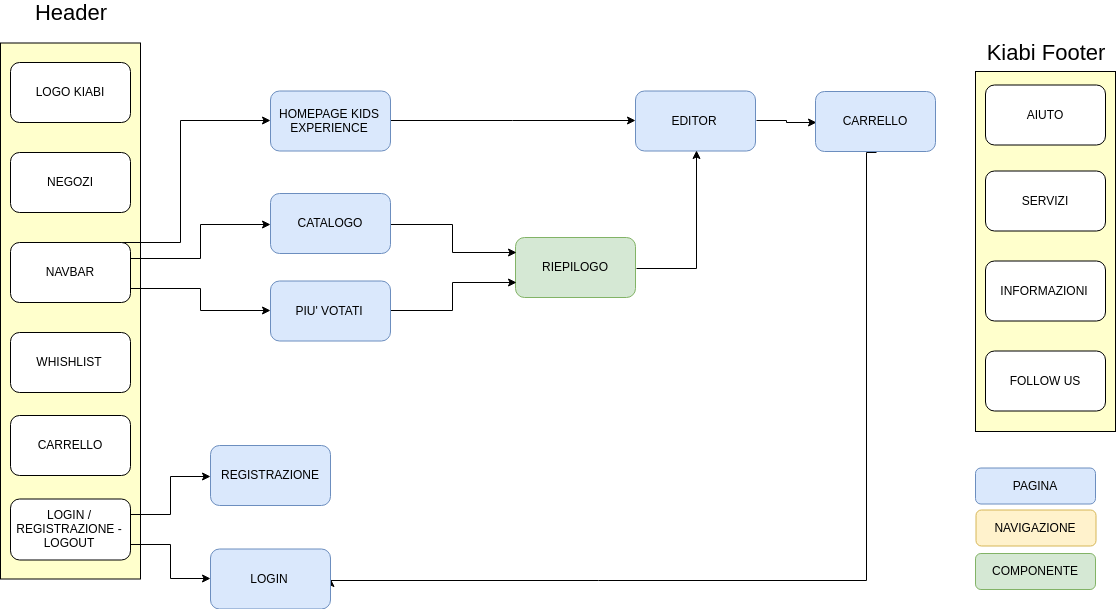

The diagram above was exported from draw.io. Its source (the exported page's mxGraphModel, read from the mxfile embedded in the PNG):
<mxGraphModel dx="4217" dy="2059" grid="1" gridSize="10" guides="1" tooltips="1" connect="1" arrows="1" fold="1" page="1" pageScale="1" pageWidth="827" pageHeight="1169" math="0" shadow="0">
  <root>
    <mxCell id="0" />
    <mxCell id="1" parent="0" />
    <mxCell id="bOjhGyOQDt771ycO5LVs-35" value="" style="edgeStyle=orthogonalEdgeStyle;rounded=0;orthogonalLoop=1;jettySize=auto;html=1;fontSize=22;" parent="1" edge="1">
      <mxGeometry relative="1" as="geometry">
        <mxPoint x="-879.5" y="-545" as="targetPoint" />
      </mxGeometry>
    </mxCell>
    <mxCell id="bOjhGyOQDt771ycO5LVs-66" style="edgeStyle=orthogonalEdgeStyle;rounded=0;orthogonalLoop=1;jettySize=auto;html=1;exitX=0.5;exitY=0;exitDx=0;exitDy=0;entryX=0;entryY=0.5;entryDx=0;entryDy=0;fontSize=22;" parent="1" edge="1">
      <mxGeometry relative="1" as="geometry">
        <mxPoint x="-879" y="-726" as="targetPoint" />
      </mxGeometry>
    </mxCell>
    <mxCell id="bOjhGyOQDt771ycO5LVs-74" style="edgeStyle=orthogonalEdgeStyle;rounded=0;orthogonalLoop=1;jettySize=auto;html=1;exitX=0.5;exitY=1;exitDx=0;exitDy=0;entryX=0;entryY=0.5;entryDx=0;entryDy=0;fontSize=22;" parent="1" edge="1">
      <mxGeometry relative="1" as="geometry">
        <mxPoint x="-879" y="-354.33333333333326" as="targetPoint" />
      </mxGeometry>
    </mxCell>
    <mxCell id="bOjhGyOQDt771ycO5LVs-91" style="edgeStyle=orthogonalEdgeStyle;rounded=0;orthogonalLoop=1;jettySize=auto;html=1;exitX=0.75;exitY=0;exitDx=0;exitDy=0;entryX=0.75;entryY=1;entryDx=0;entryDy=0;fontSize=22;" parent="1" edge="1">
      <mxGeometry relative="1" as="geometry">
        <mxPoint x="-789" y="-696" as="targetPoint" />
      </mxGeometry>
    </mxCell>
    <mxCell id="bOjhGyOQDt771ycO5LVs-92" style="edgeStyle=orthogonalEdgeStyle;rounded=0;orthogonalLoop=1;jettySize=auto;html=1;exitX=0.75;exitY=1;exitDx=0;exitDy=0;entryX=0.75;entryY=0;entryDx=0;entryDy=0;fontSize=22;" parent="1" edge="1">
      <mxGeometry relative="1" as="geometry">
        <mxPoint x="-789" y="-514.3333333333333" as="sourcePoint" />
      </mxGeometry>
    </mxCell>
    <mxCell id="bOjhGyOQDt771ycO5LVs-29" style="edgeStyle=orthogonalEdgeStyle;rounded=0;orthogonalLoop=1;jettySize=auto;html=1;entryX=0;entryY=0.5;entryDx=0;entryDy=0;" parent="1" edge="1">
      <mxGeometry relative="1" as="geometry">
        <mxPoint x="-1060.6666666666665" y="-544.3333333333333" as="targetPoint" />
      </mxGeometry>
    </mxCell>
    <mxCell id="bOjhGyOQDt771ycO5LVs-80" style="edgeStyle=orthogonalEdgeStyle;rounded=0;orthogonalLoop=1;jettySize=auto;html=1;exitX=1;exitY=0.5;exitDx=0;exitDy=0;entryX=0;entryY=0;entryDx=0;entryDy=25;entryPerimeter=0;fontSize=22;" parent="1" edge="1">
      <mxGeometry relative="1" as="geometry">
        <mxPoint x="-660.6666666666665" y="-726" as="targetPoint" />
      </mxGeometry>
    </mxCell>
    <mxCell id="bOjhGyOQDt771ycO5LVs-90" style="edgeStyle=orthogonalEdgeStyle;rounded=0;orthogonalLoop=1;jettySize=auto;html=1;exitX=0.5;exitY=1;exitDx=0;exitDy=0;entryX=0.5;entryY=0;entryDx=0;entryDy=0;fontSize=22;" parent="1" edge="1">
      <mxGeometry relative="1" as="geometry">
        <mxPoint x="-819" y="-696" as="sourcePoint" />
      </mxGeometry>
    </mxCell>
    <mxCell id="bOjhGyOQDt771ycO5LVs-98" style="edgeStyle=orthogonalEdgeStyle;rounded=0;orthogonalLoop=1;jettySize=auto;html=1;exitX=0;exitY=0.75;exitDx=0;exitDy=0;entryX=0;entryY=0.25;entryDx=0;entryDy=0;fontSize=22;" parent="1" edge="1">
      <mxGeometry relative="1" as="geometry">
        <mxPoint x="-879" y="-711" as="sourcePoint" />
      </mxGeometry>
    </mxCell>
    <mxCell id="bOjhGyOQDt771ycO5LVs-89" style="edgeStyle=orthogonalEdgeStyle;rounded=0;orthogonalLoop=1;jettySize=auto;html=1;exitX=0.5;exitY=0;exitDx=0;exitDy=0;entryX=0.5;entryY=1;entryDx=0;entryDy=0;fontSize=22;" parent="1" edge="1">
      <mxGeometry relative="1" as="geometry">
        <mxPoint x="-819" y="-514.3333333333333" as="targetPoint" />
      </mxGeometry>
    </mxCell>
    <mxCell id="bOjhGyOQDt771ycO5LVs-97" style="edgeStyle=orthogonalEdgeStyle;rounded=0;orthogonalLoop=1;jettySize=auto;html=1;exitX=1;exitY=0.25;exitDx=0;exitDy=0;entryX=1;entryY=0.75;entryDx=0;entryDy=0;fontSize=22;" parent="1" edge="1">
      <mxGeometry relative="1" as="geometry">
        <mxPoint x="-759" y="-711" as="targetPoint" />
      </mxGeometry>
    </mxCell>
    <mxCell id="g-QBt-VxxXwkt1JbCH1J-3" value="" style="edgeStyle=orthogonalEdgeStyle;rounded=0;orthogonalLoop=1;jettySize=auto;html=1;" parent="1" edge="1">
      <mxGeometry relative="1" as="geometry">
        <mxPoint x="-460" y="-544" as="targetPoint" />
      </mxGeometry>
    </mxCell>
    <mxCell id="g-QBt-VxxXwkt1JbCH1J-9" style="edgeStyle=orthogonalEdgeStyle;rounded=0;orthogonalLoop=1;jettySize=auto;html=1;exitX=1;exitY=0.5;exitDx=0;exitDy=0;entryX=0;entryY=0.5;entryDx=0;entryDy=0;" parent="1" edge="1">
      <mxGeometry relative="1" as="geometry">
        <mxPoint x="-300.6666666666665" y="-544.3333333333333" as="targetPoint" />
      </mxGeometry>
    </mxCell>
    <mxCell id="v1RxXouJQBHTSFOnpLh2-6" style="edgeStyle=orthogonalEdgeStyle;rounded=0;orthogonalLoop=1;jettySize=auto;html=1;exitX=1;exitY=0.5;exitDx=0;exitDy=0;entryX=0;entryY=0.5;entryDx=0;entryDy=0;" parent="1" source="v1RxXouJQBHTSFOnpLh2-8" target="v1RxXouJQBHTSFOnpLh2-23" edge="1">
      <mxGeometry relative="1" as="geometry" />
    </mxCell>
    <mxCell id="v1RxXouJQBHTSFOnpLh2-8" value="EDITOR" style="rounded=1;whiteSpace=wrap;html=1;fillColor=#DAE8FC;strokeColor=#6C8EBF;" parent="1" vertex="1">
      <mxGeometry x="-1060" y="-784.5" width="120" height="60" as="geometry" />
    </mxCell>
    <mxCell id="v1RxXouJQBHTSFOnpLh2-10" value="PAGINA" style="rounded=1;whiteSpace=wrap;html=1;fillColor=#dae8fc;strokeColor=#6c8ebf;" parent="1" vertex="1">
      <mxGeometry x="-720" y="-407.5" width="120" height="36" as="geometry" />
    </mxCell>
    <mxCell id="v1RxXouJQBHTSFOnpLh2-11" value="NAVIGAZIONE" style="rounded=1;whiteSpace=wrap;html=1;fillColor=#fff2cc;strokeColor=#d6b656;" parent="1" vertex="1">
      <mxGeometry x="-719.5" y="-365.5" width="120" height="36" as="geometry" />
    </mxCell>
    <mxCell id="v1RxXouJQBHTSFOnpLh2-12" value="COMPONENTE" style="rounded=1;whiteSpace=wrap;html=1;fillColor=#d5e8d4;strokeColor=#82b366;" parent="1" vertex="1">
      <mxGeometry x="-720" y="-322" width="120" height="36" as="geometry" />
    </mxCell>
    <mxCell id="v1RxXouJQBHTSFOnpLh2-13" style="edgeStyle=orthogonalEdgeStyle;rounded=0;orthogonalLoop=1;jettySize=auto;html=1;exitX=1;exitY=0.5;exitDx=0;exitDy=0;entryX=0.5;entryY=1;entryDx=0;entryDy=0;" parent="1" source="v1RxXouJQBHTSFOnpLh2-14" target="v1RxXouJQBHTSFOnpLh2-8" edge="1">
      <mxGeometry relative="1" as="geometry" />
    </mxCell>
    <mxCell id="v1RxXouJQBHTSFOnpLh2-14" value="&lt;div&gt;RIEPILOGO&lt;/div&gt;" style="rounded=1;whiteSpace=wrap;html=1;fillColor=#d5e8d4;strokeColor=#82B366;" parent="1" vertex="1">
      <mxGeometry x="-1180" y="-638" width="120" height="60" as="geometry" />
    </mxCell>
    <mxCell id="v1RxXouJQBHTSFOnpLh2-15" style="edgeStyle=orthogonalEdgeStyle;rounded=0;orthogonalLoop=1;jettySize=auto;html=1;exitX=1;exitY=0.5;exitDx=0;exitDy=0;" parent="1" source="v1RxXouJQBHTSFOnpLh2-16" target="v1RxXouJQBHTSFOnpLh2-8" edge="1">
      <mxGeometry relative="1" as="geometry" />
    </mxCell>
    <mxCell id="v1RxXouJQBHTSFOnpLh2-16" value="HOMEPAGE KIDS EXPERIENCE" style="rounded=1;whiteSpace=wrap;html=1;strokeColor=#6C8EBF;fillColor=#DAE8FC;" parent="1" vertex="1">
      <mxGeometry x="-1425" y="-784.5" width="120" height="60" as="geometry" />
    </mxCell>
    <mxCell id="v1RxXouJQBHTSFOnpLh2-17" value="" style="rounded=0;whiteSpace=wrap;html=1;strokeColor=#000000;fillColor=#FFFFCC;" parent="1" vertex="1">
      <mxGeometry x="-720" y="-804" width="140" height="360" as="geometry" />
    </mxCell>
    <mxCell id="v1RxXouJQBHTSFOnpLh2-18" value="INFORMAZIONI" style="rounded=1;whiteSpace=wrap;html=1;" parent="1" vertex="1">
      <mxGeometry x="-710" y="-614.5" width="120" height="60" as="geometry" />
    </mxCell>
    <mxCell id="v1RxXouJQBHTSFOnpLh2-19" value="SERVIZI" style="rounded=1;whiteSpace=wrap;html=1;" parent="1" vertex="1">
      <mxGeometry x="-710" y="-704.5" width="120" height="60" as="geometry" />
    </mxCell>
    <mxCell id="v1RxXouJQBHTSFOnpLh2-20" value="FOLLOW US" style="rounded=1;whiteSpace=wrap;html=1;" parent="1" vertex="1">
      <mxGeometry x="-710" y="-524.5" width="120" height="60" as="geometry" />
    </mxCell>
    <mxCell id="v1RxXouJQBHTSFOnpLh2-21" value="AIUTO" style="rounded=1;whiteSpace=wrap;html=1;" parent="1" vertex="1">
      <mxGeometry x="-710" y="-790.5" width="120" height="60" as="geometry" />
    </mxCell>
    <mxCell id="v1RxXouJQBHTSFOnpLh2-22" value="Kiabi Footer" style="text;html=1;strokeColor=none;fillColor=none;align=center;verticalAlign=middle;whiteSpace=wrap;rounded=0;fontSize=22;" parent="1" vertex="1">
      <mxGeometry x="-720" y="-833.5" width="140" height="20" as="geometry" />
    </mxCell>
    <mxCell id="v1RxXouJQBHTSFOnpLh2-57" style="edgeStyle=orthogonalEdgeStyle;rounded=0;orthogonalLoop=1;jettySize=auto;html=1;exitX=0.5;exitY=1;exitDx=0;exitDy=0;entryX=1;entryY=0.5;entryDx=0;entryDy=0;" parent="1" source="v1RxXouJQBHTSFOnpLh2-23" target="v1RxXouJQBHTSFOnpLh2-54" edge="1">
      <mxGeometry relative="1" as="geometry">
        <Array as="points">
          <mxPoint x="-830" y="-724" />
          <mxPoint x="-830" y="-296" />
        </Array>
      </mxGeometry>
    </mxCell>
    <mxCell id="v1RxXouJQBHTSFOnpLh2-23" value="CARRELLO" style="rounded=1;whiteSpace=wrap;html=1;fillColor=#dae8fc;strokeColor=#6c8ebf;" parent="1" vertex="1">
      <mxGeometry x="-880" y="-784" width="120" height="60" as="geometry" />
    </mxCell>
    <mxCell id="v1RxXouJQBHTSFOnpLh2-24" value="" style="rounded=0;whiteSpace=wrap;html=1;strokeColor=#000000;fillColor=#FFFFCC;" parent="1" vertex="1">
      <mxGeometry x="-1695" y="-832.5" width="140" height="536" as="geometry" />
    </mxCell>
    <mxCell id="v1RxXouJQBHTSFOnpLh2-51" style="edgeStyle=orthogonalEdgeStyle;rounded=0;orthogonalLoop=1;jettySize=auto;html=1;exitX=1;exitY=0.25;exitDx=0;exitDy=0;entryX=0;entryY=0.5;entryDx=0;entryDy=0;" parent="1" source="v1RxXouJQBHTSFOnpLh2-25" target="v1RxXouJQBHTSFOnpLh2-49" edge="1">
      <mxGeometry relative="1" as="geometry" />
    </mxCell>
    <mxCell id="v1RxXouJQBHTSFOnpLh2-55" style="edgeStyle=orthogonalEdgeStyle;rounded=0;orthogonalLoop=1;jettySize=auto;html=1;exitX=1;exitY=0.75;exitDx=0;exitDy=0;entryX=0;entryY=0.5;entryDx=0;entryDy=0;" parent="1" source="v1RxXouJQBHTSFOnpLh2-25" target="v1RxXouJQBHTSFOnpLh2-54" edge="1">
      <mxGeometry relative="1" as="geometry" />
    </mxCell>
    <mxCell id="v1RxXouJQBHTSFOnpLh2-25" value="LOGIN / REGISTRAZIONE - LOGOUT" style="rounded=1;whiteSpace=wrap;html=1;" parent="1" vertex="1">
      <mxGeometry x="-1685" y="-376.5" width="120" height="61" as="geometry" />
    </mxCell>
    <mxCell id="v1RxXouJQBHTSFOnpLh2-26" value="LOGO KIABI" style="rounded=1;whiteSpace=wrap;html=1;" parent="1" vertex="1">
      <mxGeometry x="-1685" y="-813" width="120" height="60" as="geometry" />
    </mxCell>
    <mxCell id="v1RxXouJQBHTSFOnpLh2-27" value="NEGOZI" style="rounded=1;whiteSpace=wrap;html=1;" parent="1" vertex="1">
      <mxGeometry x="-1685" y="-723" width="120" height="60" as="geometry" />
    </mxCell>
    <mxCell id="v1RxXouJQBHTSFOnpLh2-28" value="WHISHLIST" style="rounded=1;whiteSpace=wrap;html=1;" parent="1" vertex="1">
      <mxGeometry x="-1685" y="-543" width="120" height="60" as="geometry" />
    </mxCell>
    <mxCell id="v1RxXouJQBHTSFOnpLh2-29" value="CARRELLO" style="rounded=1;whiteSpace=wrap;html=1;" parent="1" vertex="1">
      <mxGeometry x="-1685" y="-460" width="120" height="60" as="geometry" />
    </mxCell>
    <mxCell id="v1RxXouJQBHTSFOnpLh2-30" value="Header" style="text;html=1;strokeColor=none;fillColor=none;align=center;verticalAlign=middle;whiteSpace=wrap;rounded=0;fontSize=22;" parent="1" vertex="1">
      <mxGeometry x="-1695" y="-873" width="140" height="20" as="geometry" />
    </mxCell>
    <mxCell id="v1RxXouJQBHTSFOnpLh2-31" style="edgeStyle=orthogonalEdgeStyle;rounded=0;orthogonalLoop=1;jettySize=auto;html=1;exitX=1;exitY=0.25;exitDx=0;exitDy=0;entryX=0;entryY=0.5;entryDx=0;entryDy=0;" parent="1" source="v1RxXouJQBHTSFOnpLh2-35" target="v1RxXouJQBHTSFOnpLh2-37" edge="1">
      <mxGeometry relative="1" as="geometry" />
    </mxCell>
    <mxCell id="v1RxXouJQBHTSFOnpLh2-34" style="edgeStyle=orthogonalEdgeStyle;rounded=0;orthogonalLoop=1;jettySize=auto;html=1;exitX=0.75;exitY=0;exitDx=0;exitDy=0;entryX=0;entryY=0.5;entryDx=0;entryDy=0;" parent="1" source="v1RxXouJQBHTSFOnpLh2-35" target="v1RxXouJQBHTSFOnpLh2-16" edge="1">
      <mxGeometry relative="1" as="geometry">
        <Array as="points">
          <mxPoint x="-1515" y="-633.5" />
          <mxPoint x="-1515" y="-754.5" />
        </Array>
      </mxGeometry>
    </mxCell>
    <mxCell id="v1RxXouJQBHTSFOnpLh2-44" style="edgeStyle=orthogonalEdgeStyle;rounded=0;orthogonalLoop=1;jettySize=auto;html=1;exitX=1;exitY=0.75;exitDx=0;exitDy=0;entryX=0;entryY=0.5;entryDx=0;entryDy=0;" parent="1" source="v1RxXouJQBHTSFOnpLh2-35" target="v1RxXouJQBHTSFOnpLh2-41" edge="1">
      <mxGeometry relative="1" as="geometry" />
    </mxCell>
    <mxCell id="v1RxXouJQBHTSFOnpLh2-35" value="NAVBAR" style="rounded=1;whiteSpace=wrap;html=1;" parent="1" vertex="1">
      <mxGeometry x="-1685" y="-633" width="120" height="60" as="geometry" />
    </mxCell>
    <mxCell id="v1RxXouJQBHTSFOnpLh2-36" style="edgeStyle=orthogonalEdgeStyle;rounded=0;orthogonalLoop=1;jettySize=auto;html=1;exitX=1;exitY=0.5;exitDx=0;exitDy=0;entryX=0;entryY=0.25;entryDx=0;entryDy=0;" parent="1" source="v1RxXouJQBHTSFOnpLh2-37" target="v1RxXouJQBHTSFOnpLh2-14" edge="1">
      <mxGeometry relative="1" as="geometry" />
    </mxCell>
    <mxCell id="v1RxXouJQBHTSFOnpLh2-37" value="CATALOGO" style="rounded=1;whiteSpace=wrap;html=1;fillColor=#dae8fc;strokeColor=#6c8ebf;" parent="1" vertex="1">
      <mxGeometry x="-1425" y="-682" width="120" height="60" as="geometry" />
    </mxCell>
    <mxCell id="v1RxXouJQBHTSFOnpLh2-40" style="edgeStyle=orthogonalEdgeStyle;rounded=0;orthogonalLoop=1;jettySize=auto;html=1;exitX=1;exitY=0.5;exitDx=0;exitDy=0;entryX=0;entryY=0.75;entryDx=0;entryDy=0;" parent="1" source="v1RxXouJQBHTSFOnpLh2-41" target="v1RxXouJQBHTSFOnpLh2-14" edge="1">
      <mxGeometry relative="1" as="geometry" />
    </mxCell>
    <mxCell id="v1RxXouJQBHTSFOnpLh2-41" value="PIU' VOTATI" style="rounded=1;whiteSpace=wrap;html=1;fillColor=#dae8fc;strokeColor=#6c8ebf;" parent="1" vertex="1">
      <mxGeometry x="-1425" y="-594.5" width="120" height="60" as="geometry" />
    </mxCell>
    <mxCell id="v1RxXouJQBHTSFOnpLh2-49" value="REGISTRAZIONE" style="rounded=1;whiteSpace=wrap;html=1;fillColor=#dae8fc;strokeColor=#6c8ebf;" parent="1" vertex="1">
      <mxGeometry x="-1485" y="-430" width="120" height="60" as="geometry" />
    </mxCell>
    <mxCell id="v1RxXouJQBHTSFOnpLh2-54" value="LOGIN" style="rounded=1;whiteSpace=wrap;html=1;fillColor=#dae8fc;strokeColor=#6c8ebf;" parent="1" vertex="1">
      <mxGeometry x="-1485" y="-326.5" width="120" height="60" as="geometry" />
    </mxCell>
  </root>
</mxGraphModel>